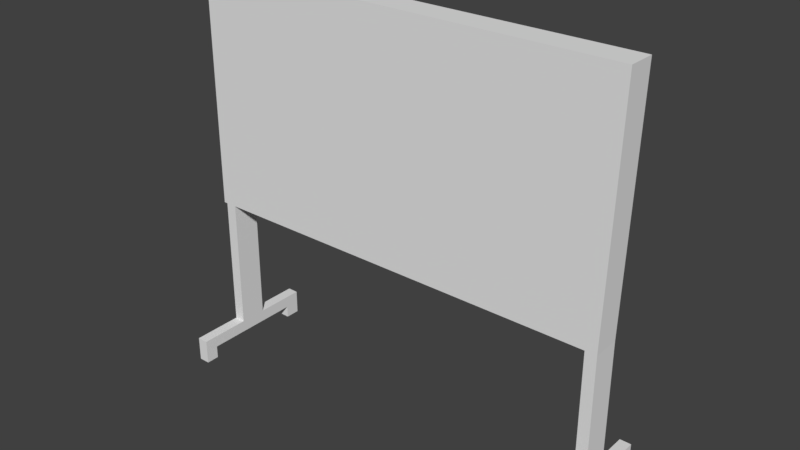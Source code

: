 # Source: board_stand_collision.blend  (saved by Blender 2.79.0; exported with 4.5.12 LTS)
import bpy
from mathutils import Matrix  # noqa: F401  (used for matrix-valued properties, if any)

bpy.ops.wm.read_factory_settings(use_empty=True)
scene = bpy.context.scene
scene.name = 'Scene'

# ---- collections
col_collection_11 = bpy.data.collections.new('Collection 11'); scene.collection.children.link(col_collection_11)

# ---- world
world_world = bpy.data.worlds.new('World'); scene.world = world_world
world_world.color = (0.05088, 0.05088, 0.05088)
world_world.use_sun_shadow = False
world_world.sun_shadow_jitter_overblur = 0.0
world_world.cycles.sampling_method = 'MANUAL'

# ---- meshes
me_cube = bpy.data.meshes.new('Cube')
me_cube.from_pydata([(-1.163, -0.07406, -0.5712), (-1.163, -0.07406, 0.7104), (-1.163, 0.074, -0.5712), (-1.163, 0.074, 0.7104), (1.134, -0.07406, -0.5712), (1.162, -0.07406, 0.7104), (1.134, 0.074, -0.5712), (1.162, 0.074, 0.7104), (1.073, 0.074, -0.5712), (-1.008, 0.074, -0.5712), (-1.008, 0.074, 0.7104), (1.073, 0.074, 0.7104), (-1.008, -0.07406, -0.5712), (1.073, -0.07406, -0.5712), (1.073, -0.07406, 0.7104), (-1.008, -0.07406, 0.7104), (1.134, -0.07406, -1.355), (1.134, 0.074, -1.355), (1.073, -0.07406, -1.355), (1.073, 0.074, -1.355), (1.134, -0.07406, -1.29), (1.134, 0.074, -1.29), (1.073, 0.074, -1.29), (1.073, -0.07406, -1.29), (1.134, 0.3478, -1.355), (1.073, 0.3478, -1.355), (1.134, 0.3478, -1.29), (1.073, 0.3478, -1.29), (1.073, -0.3507, -1.355), (1.134, -0.3507, -1.355), (1.134, -0.3507, -1.29), (1.073, -0.3507, -1.29), (1.134, -0.2802, -1.355), (1.073, -0.2802, -1.355), (1.073, -0.2802, -1.29), (1.134, -0.2802, -1.29), (1.073, -0.3507, -1.424), (1.134, -0.3507, -1.424), (1.134, -0.2802, -1.424), (1.073, -0.2802, -1.424), (1.134, 0.2668, -1.29), (1.073, 0.2668, -1.29), (1.073, 0.2668, -1.355), (1.134, 0.2668, -1.355), (1.134, 0.3478, -1.422), (1.073, 0.3478, -1.422), (1.073, 0.2668, -1.422), (1.134, 0.2668, -1.422), (-1.083, -0.07406, -0.5712), (-1.083, 0.074, -0.5712), (-1.143, 0.074, -0.5712), (-1.143, -0.07406, -0.5712), (-1.083, -0.07406, -1.355), (-1.083, 0.074, -1.355), (-1.143, -0.07406, -1.355), (-1.143, 0.074, -1.355), (-1.083, -0.07406, -1.29), (-1.083, 0.074, -1.29), (-1.143, 0.074, -1.29), (-1.143, -0.07406, -1.29), (-1.083, 0.3478, -1.355), (-1.143, 0.3478, -1.355), (-1.083, 0.3478, -1.29), (-1.143, 0.3478, -1.29), (-1.143, -0.3507, -1.355), (-1.083, -0.3507, -1.355), (-1.083, -0.3507, -1.29), (-1.143, -0.3507, -1.29), (-1.083, -0.2802, -1.355), (-1.143, -0.2802, -1.355), (-1.143, -0.2802, -1.29), (-1.083, -0.2802, -1.29), (-1.143, -0.3507, -1.424), (-1.083, -0.3507, -1.424), (-1.083, -0.2802, -1.424), (-1.143, -0.2802, -1.424), (-1.083, 0.2668, -1.29), (-1.143, 0.2668, -1.29), (-1.143, 0.2668, -1.355), (-1.083, 0.2668, -1.355), (-1.083, 0.3478, -1.422), (-1.143, 0.3478, -1.422), (-1.143, 0.2668, -1.422), (-1.083, 0.2668, -1.422)], [], [(0, 1, 3, 2), (8, 11, 7, 6), (6, 7, 5, 4), (12, 15, 1, 0), (21, 20, 16, 17), (10, 3, 1, 15), (7, 11, 14, 5), (11, 10, 15, 14), (2, 9, 12, 0), (9, 8, 13, 12), (4, 5, 14, 13), (13, 14, 15, 12), (2, 3, 10, 9), (9, 10, 11, 8), (19, 17, 16, 18), (41, 40, 26, 27), (23, 22, 19, 18), (32, 29, 37, 38), (4, 13, 23, 20), (13, 8, 22, 23), (8, 6, 21, 22), (6, 4, 20, 21), (27, 26, 24, 25), (42, 41, 27, 25), (42, 25, 45, 46), (40, 43, 24, 26), (30, 31, 28, 29), (35, 34, 31, 30), (32, 35, 30, 29), (34, 33, 28, 31), (23, 18, 33, 34), (16, 20, 35, 32), (20, 23, 34, 35), (18, 16, 32, 33), (39, 38, 37, 36), (33, 32, 38, 39), (29, 28, 36, 37), (28, 33, 39, 36), (21, 17, 43, 40), (17, 19, 42, 43), (19, 22, 41, 42), (22, 21, 40, 41), (47, 46, 45, 44), (43, 42, 46, 47), (24, 43, 47, 44), (25, 24, 44, 45), (57, 56, 52, 53), (55, 53, 52, 54), (77, 76, 62, 63), (59, 58, 55, 54), (68, 65, 73, 74), (48, 51, 59, 56), (51, 50, 58, 59), (50, 49, 57, 58), (49, 48, 56, 57), (63, 62, 60, 61), (78, 77, 63, 61), (78, 61, 81, 82), (76, 79, 60, 62), (66, 67, 64, 65), (71, 70, 67, 66), (68, 71, 66, 65), (70, 69, 64, 67), (59, 54, 69, 70), (52, 56, 71, 68), (56, 59, 70, 71), (54, 52, 68, 69), (75, 74, 73, 72), (69, 68, 74, 75), (65, 64, 72, 73), (64, 69, 75, 72), (57, 53, 79, 76), (53, 55, 78, 79), (55, 58, 77, 78), (58, 57, 76, 77), (83, 82, 81, 80), (79, 78, 82, 83), (60, 79, 83, 80), (61, 60, 80, 81)])
me_cube.use_remesh_preserve_volume = False
me_cube.use_remesh_preserve_attributes = False
me_cube.use_mirror_vertex_groups = False
me_cube.update()

# ---- objects
ob_cube = bpy.data.objects.new('Cube', me_cube)

# ---- transforms, parenting, visibility, modifiers, constraints
ob_cube.location = (0.0, 0.0, 0.0)
ob_cube.scale = (86.4, 86.4, 86.4)
ob_cube.lineart.crease_threshold = 0.0

# ---- collection membership
col_collection_11.objects.link(ob_cube)

# ---- scene / render settings (as saved in the file)
scene.frame_start = 1; scene.frame_end = 200; scene.frame_set(58)
scene.render.engine = 'CYCLES'
scene.render.resolution_percentage = 50
scene.render.dither_intensity = 0.0
scene.cycles.use_denoising = False
scene.cycles.samples = 128
scene.cycles.sampling_pattern = 'TABULATED_SOBOL'
scene.cycles.use_adaptive_sampling = False
scene.cycles.use_light_tree = False
scene.cycles.blur_glossy = 0.0
scene.cycles.sample_clamp_indirect = 0.0
scene.view_settings.view_transform = 'Standard'
bpy.context.view_layer.update()

# ---- added for rendering (the .blend has no active camera and no usable light): camera, sun
cam_auto = bpy.data.cameras.new('AutoCamera')
cam_auto.lens = 50.0
cam_auto.sensor_width = 36.0
cam_auto.clip_end = 4534.96
ob_auto_camera = bpy.data.objects.new('AutoCamera', cam_auto)
scene.collection.objects.link(ob_auto_camera)
ob_auto_camera.location = (258.341, -310.208, 175.907)
ob_auto_camera.rotation_euler = (1.09748, -7.21219e-08, 0.694738)
scene.camera = ob_auto_camera
light_auto_sun = bpy.data.lights.new('AutoSun', 'SUN')
light_auto_sun.energy = 3.0
light_auto_sun.angle = 0.0523599
ob_auto_sun = bpy.data.objects.new('AutoSun', light_auto_sun)
scene.collection.objects.link(ob_auto_sun)
ob_auto_sun.rotation_euler = (0.872665, 0.174533, 0.523599)
bpy.context.view_layer.update()

